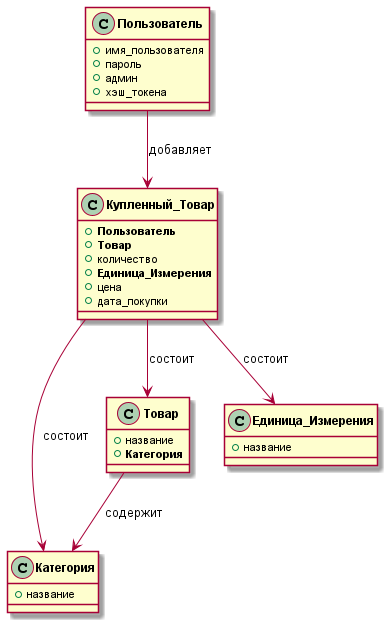

The diagram above was rendered by PlantUML. Its source (embedded in the PNG):
@startuml diagramm_classes







class "<B>Пользователь</B>" as Пользователь {
  + имя_пользователя
  + пароль
  + админ
  + хэш_токена
  
}

class "<B>Категория</B>" as Категория {
  + название
}

class "<B>Товар</B>" as Товар {
  + название
  + **Категория**
}

class "<B>Единица_Измерения</B>" as Единица_Измерения {
    + название
}

class "<B>Купленный_Товар</B>" as Купленный_Товар {
  + **Пользователь**
  + **Товар**
  + количество
  + **Единица_Измерения**
  + цена
  + дата_покупки
}

Пользователь --> Купленный_Товар: добавляет
Товар --> Категория : содержит
Купленный_Товар --> Товар : состоит
Купленный_Товар --> Категория : состоит
Купленный_Товар --> Единица_Измерения : состоит

@enduml